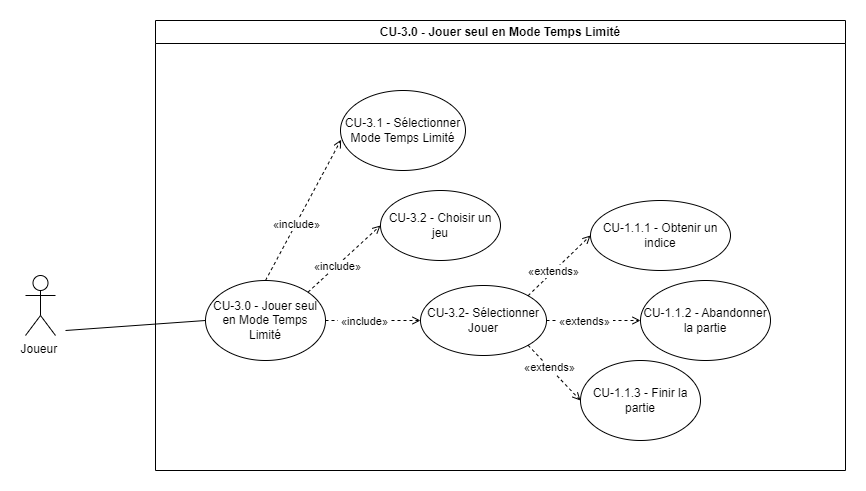

The diagram above was exported from draw.io. Its source (the exported page's mxGraphModel, read from the mxfile embedded in the PNG):
<mxGraphModel dx="1050" dy="530" grid="1" gridSize="10" guides="1" tooltips="1" connect="1" arrows="1" fold="1" page="1" pageScale="1" pageWidth="827" pageHeight="1169" math="0" shadow="0">
  <root>
    <mxCell id="0" />
    <mxCell id="1" parent="0" />
    <mxCell id="B7K0rY_MLUo9dC0dE_M6-1" value="CU-3.0 - Jouer seul en Mode Temps Limité" style="swimlane;whiteSpace=wrap;html=1;" vertex="1" parent="1">
      <mxGeometry x="310" y="120" width="690" height="450" as="geometry" />
    </mxCell>
    <mxCell id="B7K0rY_MLUo9dC0dE_M6-2" value="CU-3.0 - Jouer seul en Mode Temps Limité" style="ellipse;whiteSpace=wrap;html=1;" vertex="1" parent="B7K0rY_MLUo9dC0dE_M6-1">
      <mxGeometry x="50" y="260" width="120" height="80" as="geometry" />
    </mxCell>
    <mxCell id="B7K0rY_MLUo9dC0dE_M6-3" value="CU-3.1 - Sélectionner Mode Temps Limité" style="ellipse;whiteSpace=wrap;html=1;" vertex="1" parent="B7K0rY_MLUo9dC0dE_M6-1">
      <mxGeometry x="185" y="70" width="125" height="80" as="geometry" />
    </mxCell>
    <mxCell id="B7K0rY_MLUo9dC0dE_M6-4" value="CU-3.2 - Choisir un jeu" style="ellipse;whiteSpace=wrap;html=1;" vertex="1" parent="B7K0rY_MLUo9dC0dE_M6-1">
      <mxGeometry x="225" y="170" width="120" height="70" as="geometry" />
    </mxCell>
    <mxCell id="B7K0rY_MLUo9dC0dE_M6-5" value="CU-3.2- Sélectionner Jouer" style="ellipse;whiteSpace=wrap;html=1;" vertex="1" parent="B7K0rY_MLUo9dC0dE_M6-1">
      <mxGeometry x="265" y="265" width="126" height="70" as="geometry" />
    </mxCell>
    <mxCell id="B7K0rY_MLUo9dC0dE_M6-6" value="CU-1.1.1 - Obtenir un indice" style="ellipse;whiteSpace=wrap;html=1;" vertex="1" parent="B7K0rY_MLUo9dC0dE_M6-1">
      <mxGeometry x="435" y="180" width="140" height="70" as="geometry" />
    </mxCell>
    <mxCell id="B7K0rY_MLUo9dC0dE_M6-7" value="CU-1.1.2 - Abandonner la partie" style="ellipse;whiteSpace=wrap;html=1;" vertex="1" parent="B7K0rY_MLUo9dC0dE_M6-1">
      <mxGeometry x="485" y="260" width="130" height="80" as="geometry" />
    </mxCell>
    <mxCell id="B7K0rY_MLUo9dC0dE_M6-9" value="CU-1.1.3 - Finir la partie" style="ellipse;whiteSpace=wrap;html=1;" vertex="1" parent="B7K0rY_MLUo9dC0dE_M6-1">
      <mxGeometry x="425" y="340" width="120" height="80" as="geometry" />
    </mxCell>
    <mxCell id="B7K0rY_MLUo9dC0dE_M6-10" value="Joueur&amp;nbsp;" style="shape=umlActor;verticalLabelPosition=bottom;verticalAlign=top;html=1;outlineConnect=0;" vertex="1" parent="B7K0rY_MLUo9dC0dE_M6-1">
      <mxGeometry x="-130" y="255" width="30" height="60" as="geometry" />
    </mxCell>
    <mxCell id="B7K0rY_MLUo9dC0dE_M6-11" value="" style="html=1;verticalAlign=bottom;labelBackgroundColor=none;endArrow=open;endFill=0;dashed=1;rounded=0;exitX=0.5;exitY=0;exitDx=0;exitDy=0;entryX=0.005;entryY=0.615;entryDx=0;entryDy=0;entryPerimeter=0;" edge="1" parent="B7K0rY_MLUo9dC0dE_M6-1" source="B7K0rY_MLUo9dC0dE_M6-2" target="B7K0rY_MLUo9dC0dE_M6-3">
      <mxGeometry width="160" relative="1" as="geometry">
        <mxPoint x="-100" y="100" as="sourcePoint" />
        <mxPoint x="-20" y="-50" as="targetPoint" />
      </mxGeometry>
    </mxCell>
    <mxCell id="B7K0rY_MLUo9dC0dE_M6-12" value="&amp;nbsp;«include»&amp;nbsp;" style="edgeLabel;html=1;align=center;verticalAlign=middle;resizable=0;points=[];" vertex="1" connectable="0" parent="B7K0rY_MLUo9dC0dE_M6-11">
      <mxGeometry x="-0.2036" relative="1" as="geometry">
        <mxPoint as="offset" />
      </mxGeometry>
    </mxCell>
    <mxCell id="B7K0rY_MLUo9dC0dE_M6-13" value="" style="html=1;verticalAlign=bottom;labelBackgroundColor=none;endArrow=open;endFill=0;dashed=1;rounded=0;exitX=1;exitY=0;exitDx=0;exitDy=0;entryX=0;entryY=0.5;entryDx=0;entryDy=0;" edge="1" parent="B7K0rY_MLUo9dC0dE_M6-1" source="B7K0rY_MLUo9dC0dE_M6-2" target="B7K0rY_MLUo9dC0dE_M6-4">
      <mxGeometry width="160" relative="1" as="geometry">
        <mxPoint x="240" y="410" as="sourcePoint" />
        <mxPoint x="320" y="260" as="targetPoint" />
      </mxGeometry>
    </mxCell>
    <mxCell id="B7K0rY_MLUo9dC0dE_M6-14" value="&amp;nbsp;«include»&amp;nbsp;" style="edgeLabel;html=1;align=center;verticalAlign=middle;resizable=0;points=[];" vertex="1" connectable="0" parent="B7K0rY_MLUo9dC0dE_M6-13">
      <mxGeometry x="-0.2036" relative="1" as="geometry">
        <mxPoint as="offset" />
      </mxGeometry>
    </mxCell>
    <mxCell id="B7K0rY_MLUo9dC0dE_M6-15" value="" style="html=1;verticalAlign=bottom;labelBackgroundColor=none;endArrow=open;endFill=0;dashed=1;rounded=0;exitX=1;exitY=0.5;exitDx=0;exitDy=0;entryX=0;entryY=0.5;entryDx=0;entryDy=0;" edge="1" parent="B7K0rY_MLUo9dC0dE_M6-1" source="B7K0rY_MLUo9dC0dE_M6-2" target="B7K0rY_MLUo9dC0dE_M6-5">
      <mxGeometry width="160" relative="1" as="geometry">
        <mxPoint x="230" y="330" as="sourcePoint" />
        <mxPoint x="310" y="180" as="targetPoint" />
      </mxGeometry>
    </mxCell>
    <mxCell id="B7K0rY_MLUo9dC0dE_M6-16" value="&amp;nbsp;«include»&amp;nbsp;" style="edgeLabel;html=1;align=center;verticalAlign=middle;resizable=0;points=[];" vertex="1" connectable="0" parent="B7K0rY_MLUo9dC0dE_M6-15">
      <mxGeometry x="-0.2036" relative="1" as="geometry">
        <mxPoint as="offset" />
      </mxGeometry>
    </mxCell>
    <mxCell id="B7K0rY_MLUo9dC0dE_M6-17" value="" style="html=1;verticalAlign=bottom;labelBackgroundColor=none;endArrow=open;endFill=0;dashed=1;rounded=0;exitX=1;exitY=0;exitDx=0;exitDy=0;entryX=0;entryY=0.5;entryDx=0;entryDy=0;" edge="1" parent="B7K0rY_MLUo9dC0dE_M6-1" source="B7K0rY_MLUo9dC0dE_M6-5" target="B7K0rY_MLUo9dC0dE_M6-6">
      <mxGeometry width="160" relative="1" as="geometry">
        <mxPoint x="420" y="90" as="sourcePoint" />
        <mxPoint x="482" y="30" as="targetPoint" />
      </mxGeometry>
    </mxCell>
    <mxCell id="B7K0rY_MLUo9dC0dE_M6-18" value="&amp;nbsp;«extends»&amp;nbsp;" style="edgeLabel;html=1;align=center;verticalAlign=middle;resizable=0;points=[];" vertex="1" connectable="0" parent="B7K0rY_MLUo9dC0dE_M6-17">
      <mxGeometry x="-0.2036" relative="1" as="geometry">
        <mxPoint as="offset" />
      </mxGeometry>
    </mxCell>
    <mxCell id="B7K0rY_MLUo9dC0dE_M6-19" value="" style="html=1;verticalAlign=bottom;labelBackgroundColor=none;endArrow=open;endFill=0;dashed=1;rounded=0;exitX=1;exitY=0.5;exitDx=0;exitDy=0;" edge="1" parent="B7K0rY_MLUo9dC0dE_M6-1" source="B7K0rY_MLUo9dC0dE_M6-5" target="B7K0rY_MLUo9dC0dE_M6-7">
      <mxGeometry width="160" relative="1" as="geometry">
        <mxPoint x="530" y="100" as="sourcePoint" />
        <mxPoint x="592" y="40" as="targetPoint" />
      </mxGeometry>
    </mxCell>
    <mxCell id="B7K0rY_MLUo9dC0dE_M6-20" value="&amp;nbsp;«extends»&amp;nbsp;" style="edgeLabel;html=1;align=center;verticalAlign=middle;resizable=0;points=[];" vertex="1" connectable="0" parent="B7K0rY_MLUo9dC0dE_M6-19">
      <mxGeometry x="-0.2036" relative="1" as="geometry">
        <mxPoint as="offset" />
      </mxGeometry>
    </mxCell>
    <mxCell id="B7K0rY_MLUo9dC0dE_M6-21" value="" style="html=1;verticalAlign=bottom;labelBackgroundColor=none;endArrow=open;endFill=0;dashed=1;rounded=0;exitX=1;exitY=1;exitDx=0;exitDy=0;entryX=0;entryY=0.5;entryDx=0;entryDy=0;" edge="1" parent="B7K0rY_MLUo9dC0dE_M6-1" source="B7K0rY_MLUo9dC0dE_M6-5" target="B7K0rY_MLUo9dC0dE_M6-9">
      <mxGeometry width="160" relative="1" as="geometry">
        <mxPoint x="620" y="170" as="sourcePoint" />
        <mxPoint x="682" y="110" as="targetPoint" />
      </mxGeometry>
    </mxCell>
    <mxCell id="B7K0rY_MLUo9dC0dE_M6-22" value="&amp;nbsp;«extends»&amp;nbsp;" style="edgeLabel;html=1;align=center;verticalAlign=middle;resizable=0;points=[];" vertex="1" connectable="0" parent="B7K0rY_MLUo9dC0dE_M6-21">
      <mxGeometry x="-0.2036" relative="1" as="geometry">
        <mxPoint as="offset" />
      </mxGeometry>
    </mxCell>
    <mxCell id="B7K0rY_MLUo9dC0dE_M6-25" value="" style="endArrow=none;html=1;rounded=0;entryX=0;entryY=0.5;entryDx=0;entryDy=0;" edge="1" parent="1" target="B7K0rY_MLUo9dC0dE_M6-2">
      <mxGeometry width="50" height="50" relative="1" as="geometry">
        <mxPoint x="220" y="430" as="sourcePoint" />
        <mxPoint x="700" y="310" as="targetPoint" />
      </mxGeometry>
    </mxCell>
  </root>
</mxGraphModel>